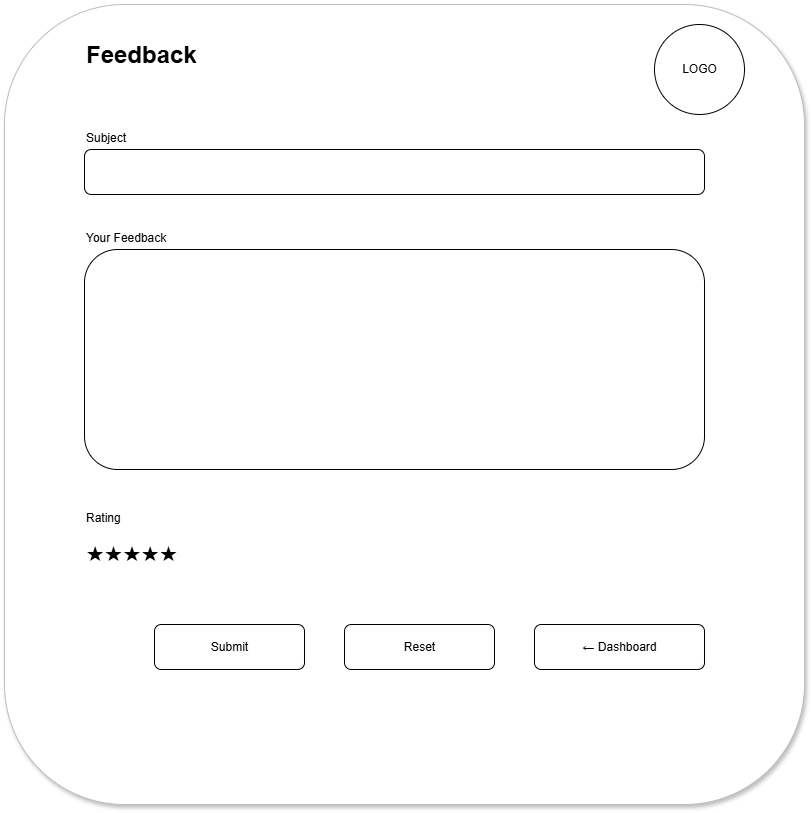

The diagram above was exported from draw.io. Its source (the exported page's mxGraphModel, read from the mxfile embedded in the PNG):
<mxGraphModel dx="1030" dy="562" grid="1" gridSize="10" guides="1" tooltips="1" connect="1" arrows="1" fold="1" page="1" pageScale="1" pageWidth="827" pageHeight="1169" math="0" shadow="0">
  <root>
    <mxCell id="0" />
    <mxCell id="1" parent="0" />
    <mxCell id="BNAEkS1BV2125Y-2trvS-2" parent="1" style="rounded=1;fillColor=#FFFFFF;strokeColor=#BDBDBD;shadow=1;" value="" vertex="1">
      <mxGeometry height="800" width="800" x="810" y="190" as="geometry" />
    </mxCell>
    <mxCell id="BNAEkS1BV2125Y-2trvS-3" parent="1" style="text;html=1;fontSize=24;fontStyle=1;" value="Feedback" vertex="1">
      <mxGeometry height="30" width="220" x="890" y="220" as="geometry" />
    </mxCell>
    <mxCell id="BNAEkS1BV2125Y-2trvS-4" parent="1" style="ellipse;html=1;" value="LOGO" vertex="1">
      <mxGeometry height="90" width="90" x="1460" y="210" as="geometry" />
    </mxCell>
    <mxCell id="BNAEkS1BV2125Y-2trvS-5" parent="1" style="text;html=1;" value="Subject" vertex="1">
      <mxGeometry height="20" width="100" x="890" y="310" as="geometry" />
    </mxCell>
    <mxCell id="BNAEkS1BV2125Y-2trvS-6" parent="1" style="rounded=1;html=1;" value="" vertex="1">
      <mxGeometry height="45" width="620" x="890" y="335" as="geometry" />
    </mxCell>
    <mxCell id="BNAEkS1BV2125Y-2trvS-7" parent="1" style="text;html=1;" value="Your Feedback" vertex="1">
      <mxGeometry height="20" width="120" x="890" y="410" as="geometry" />
    </mxCell>
    <mxCell id="BNAEkS1BV2125Y-2trvS-8" parent="1" style="rounded=1;html=1;" value="" vertex="1">
      <mxGeometry height="220" width="620" x="890" y="435" as="geometry" />
    </mxCell>
    <mxCell id="BNAEkS1BV2125Y-2trvS-9" parent="1" style="text;html=1;" value="Rating" vertex="1">
      <mxGeometry height="20" width="80" x="890" y="690" as="geometry" />
    </mxCell>
    <mxCell id="BNAEkS1BV2125Y-2trvS-10" parent="1" style="text;html=1;fontSize=22;" value="★★★★★" vertex="1">
      <mxGeometry height="30" width="180" x="890" y="720" as="geometry" />
    </mxCell>
    <mxCell id="BNAEkS1BV2125Y-2trvS-11" parent="1" style="rounded=1;html=1;" value="Submit" vertex="1">
      <mxGeometry height="45" width="150" x="960" y="810" as="geometry" />
    </mxCell>
    <mxCell id="BNAEkS1BV2125Y-2trvS-12" parent="1" style="rounded=1;html=1;" value="Reset" vertex="1">
      <mxGeometry height="45" width="150" x="1150" y="810" as="geometry" />
    </mxCell>
    <mxCell id="BNAEkS1BV2125Y-2trvS-13" parent="1" style="rounded=1;html=1;" value="← Dashboard" vertex="1">
      <mxGeometry height="45" width="170" x="1340" y="810" as="geometry" />
    </mxCell>
  </root>
</mxGraphModel>